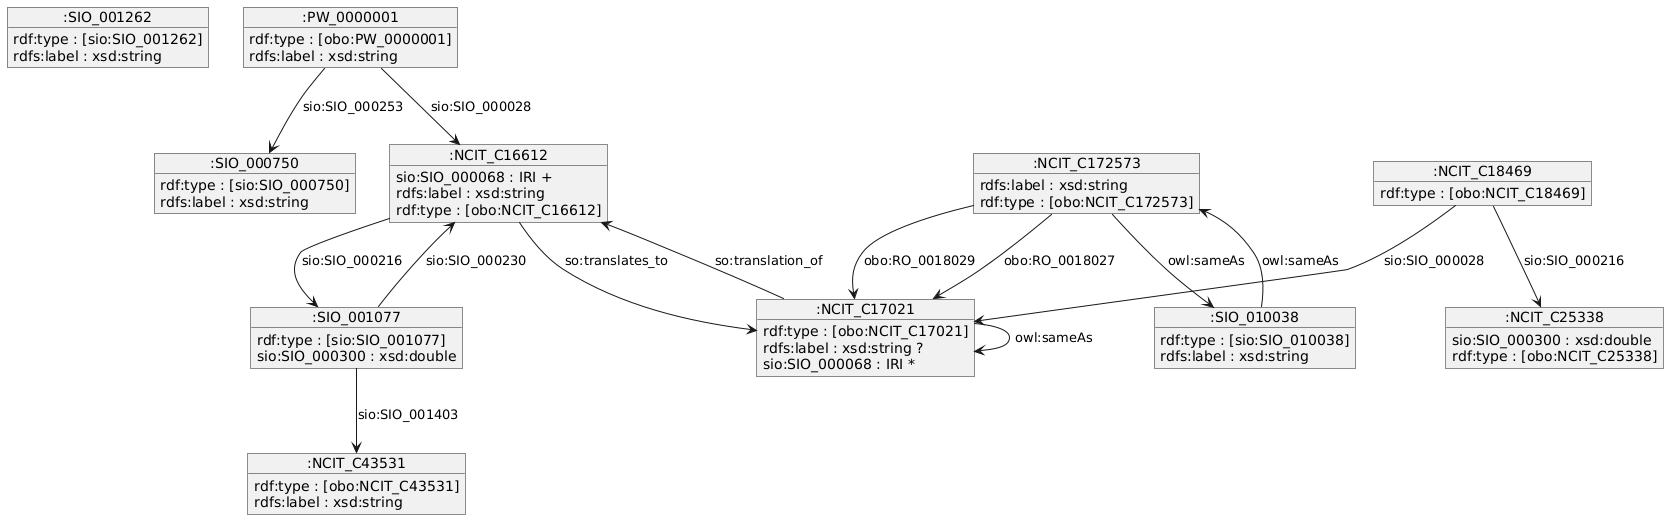

The diagram above was rendered by PlantUML. Its source (embedded in the PNG):
@startuml
object ":SIO_001262" as _SIO_001262 {
rdf:type : [sio:SIO_001262] 
rdfs:label : xsd:string 
}

object ":PW_0000001" as _PW_0000001 {
rdf:type : [obo:PW_0000001] 
rdfs:label : xsd:string 
}

object ":SIO_001077" as _SIO_001077 {
rdf:type : [sio:SIO_001077] 
sio:SIO_000300 : xsd:double 
}

object ":SIO_010038" as _SIO_010038 {
rdf:type : [sio:SIO_010038] 
rdfs:label : xsd:string 
}

object ":NCIT_C172573" as _NCIT_C172573 {
rdfs:label : xsd:string 
rdf:type : [obo:NCIT_C172573] 
}

object ":NCIT_C17021" as _NCIT_C17021 {
rdf:type : [obo:NCIT_C17021] 
rdfs:label : xsd:string ?
sio:SIO_000068 : IRI *
}

object ":SIO_000750" as _SIO_000750 {
rdf:type : [sio:SIO_000750] 
rdfs:label : xsd:string 
}

object ":NCIT_C18469" as _NCIT_C18469 {
rdf:type : [obo:NCIT_C18469] 
}

object ":NCIT_C43531" as _NCIT_C43531 {
rdf:type : [obo:NCIT_C43531] 
rdfs:label : xsd:string 
}

object ":NCIT_C25338" as _NCIT_C25338 {
sio:SIO_000300 : xsd:double 
rdf:type : [obo:NCIT_C25338] 
}

object ":NCIT_C16612" as _NCIT_C16612 {
sio:SIO_000068 : IRI +
rdfs:label : xsd:string 
rdf:type : [obo:NCIT_C16612] 
}

_PW_0000001 --> _SIO_000750 : sio:SIO_000253
_PW_0000001 --> _NCIT_C16612 : sio:SIO_000028
_SIO_001077 --> _NCIT_C43531 : sio:SIO_001403
_SIO_001077 --> _NCIT_C16612 : sio:SIO_000230
_SIO_010038 --> _NCIT_C172573 : owl:sameAs
_NCIT_C172573 --> _SIO_010038 : owl:sameAs
_NCIT_C172573 --> _NCIT_C17021 : obo:RO_0018029
_NCIT_C172573 --> _NCIT_C17021 : obo:RO_0018027
_NCIT_C17021 --> _NCIT_C16612 : so:translation_of
_NCIT_C17021 --> _NCIT_C17021 : owl:sameAs
_NCIT_C18469 --> _NCIT_C25338 : sio:SIO_000216
_NCIT_C18469 --> _NCIT_C17021 : sio:SIO_000028
_NCIT_C16612 --> _SIO_001077 : sio:SIO_000216
_NCIT_C16612 --> _NCIT_C17021 : so:translates_to
@enduml